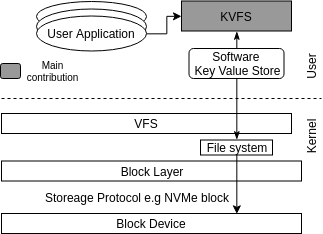

The diagram above was exported from draw.io. Its source (the exported page's mxGraphModel, read from the mxfile embedded in the PNG):
<mxGraphModel dx="883" dy="533" grid="1" gridSize="10" guides="1" tooltips="1" connect="1" arrows="1" fold="1" page="1" pageScale="1" pageWidth="827" pageHeight="1169" math="0" shadow="0">
  <root>
    <mxCell id="0" />
    <mxCell id="1" parent="0" />
    <mxCell id="aAR1mURUcqUKgPoHDHlb-8" value="" style="ellipse;whiteSpace=wrap;html=1;" parent="1" vertex="1">
      <mxGeometry x="115" y="67.5" width="110" height="30" as="geometry" />
    </mxCell>
    <mxCell id="aAR1mURUcqUKgPoHDHlb-10" value="" style="ellipse;whiteSpace=wrap;html=1;" parent="1" vertex="1">
      <mxGeometry x="115" y="75" width="110" height="35" as="geometry" />
    </mxCell>
    <mxCell id="DZ1v4YsmvW5WJsxoZB9X-6" value="" style="edgeStyle=orthogonalEdgeStyle;rounded=0;orthogonalLoop=1;jettySize=auto;html=1;" edge="1" parent="1" source="aAR1mURUcqUKgPoHDHlb-11" target="aAR1mURUcqUKgPoHDHlb-12">
      <mxGeometry relative="1" as="geometry" />
    </mxCell>
    <mxCell id="aAR1mURUcqUKgPoHDHlb-11" value="User Application" style="ellipse;whiteSpace=wrap;html=1;" parent="1" vertex="1">
      <mxGeometry x="115" y="82.5" width="110" height="35" as="geometry" />
    </mxCell>
    <mxCell id="aAR1mURUcqUKgPoHDHlb-12" value="KVFS" style="rounded=0;whiteSpace=wrap;html=1;gradientColor=none;fillColor=#999999;" parent="1" vertex="1">
      <mxGeometry x="260" y="67.5" width="110" height="30" as="geometry" />
    </mxCell>
    <mxCell id="aAR1mURUcqUKgPoHDHlb-15" style="edgeStyle=orthogonalEdgeStyle;rounded=0;orthogonalLoop=1;jettySize=auto;html=1;exitX=0.5;exitY=0;exitDx=0;exitDy=0;entryX=0.5;entryY=1;entryDx=0;entryDy=0;endArrow=classicThin;endFill=1;" parent="1" target="aAR1mURUcqUKgPoHDHlb-12" edge="1" source="aAR1mURUcqUKgPoHDHlb-18">
      <mxGeometry relative="1" as="geometry">
        <mxPoint x="335" y="120" as="sourcePoint" />
      </mxGeometry>
    </mxCell>
    <mxCell id="aAR1mURUcqUKgPoHDHlb-18" value="Software &lt;br&gt;Key Value Store" style="rounded=1;whiteSpace=wrap;html=1;fillColor=#FFFFFF;gradientColor=none;" parent="1" vertex="1">
      <mxGeometry x="267.5" y="115" width="95" height="30" as="geometry" />
    </mxCell>
    <mxCell id="aAR1mURUcqUKgPoHDHlb-19" value="" style="endArrow=none;dashed=1;html=1;strokeWidth=1;" parent="1" edge="1">
      <mxGeometry width="50" height="50" relative="1" as="geometry">
        <mxPoint x="80" y="165" as="sourcePoint" />
        <mxPoint x="400" y="165" as="targetPoint" />
      </mxGeometry>
    </mxCell>
    <mxCell id="aAR1mURUcqUKgPoHDHlb-20" value="User" style="text;html=1;strokeColor=none;fillColor=none;align=center;verticalAlign=middle;whiteSpace=wrap;rounded=0;rotation=-90;" parent="1" vertex="1">
      <mxGeometry x="370" y="122.5" width="40" height="20" as="geometry" />
    </mxCell>
    <mxCell id="aAR1mURUcqUKgPoHDHlb-21" value="VFS" style="rounded=0;whiteSpace=wrap;html=1;fillColor=#FFFFFF;gradientColor=none;" parent="1" vertex="1">
      <mxGeometry x="80" y="180" width="290" height="20" as="geometry" />
    </mxCell>
    <mxCell id="aAR1mURUcqUKgPoHDHlb-29" style="edgeStyle=orthogonalEdgeStyle;rounded=0;orthogonalLoop=1;jettySize=auto;html=1;exitX=0.5;exitY=1;exitDx=0;exitDy=0;entryX=0.5;entryY=0;entryDx=0;entryDy=0;strokeWidth=1;strokeColor=#000000;endArrow=classicThin;endFill=1;" parent="1" source="aAR1mURUcqUKgPoHDHlb-18" target="aAR1mURUcqUKgPoHDHlb-22" edge="1">
      <mxGeometry relative="1" as="geometry" />
    </mxCell>
    <mxCell id="aAR1mURUcqUKgPoHDHlb-32" value="Kernel&lt;br&gt;" style="text;html=1;strokeColor=none;fillColor=none;align=center;verticalAlign=middle;whiteSpace=wrap;rounded=0;rotation=-90;" parent="1" vertex="1">
      <mxGeometry x="370" y="194" width="40" height="20" as="geometry" />
    </mxCell>
    <mxCell id="aAR1mURUcqUKgPoHDHlb-22" value="File system" style="rounded=0;whiteSpace=wrap;html=1;fillColor=#FFFFFF;gradientColor=none;" parent="1" vertex="1">
      <mxGeometry x="279" y="206.5" width="72" height="15" as="geometry" />
    </mxCell>
    <mxCell id="aAR1mURUcqUKgPoHDHlb-37" value="" style="rounded=1;whiteSpace=wrap;html=1;fillColor=#999999;gradientColor=none;" parent="1" vertex="1">
      <mxGeometry x="79" y="130" width="20" height="15" as="geometry" />
    </mxCell>
    <mxCell id="aAR1mURUcqUKgPoHDHlb-38" value="Main contribution" style="text;html=1;strokeColor=none;fillColor=none;align=center;verticalAlign=middle;whiteSpace=wrap;rounded=0;fontSize=10;" parent="1" vertex="1">
      <mxGeometry x="111.5" y="127.5" width="40" height="20" as="geometry" />
    </mxCell>
    <mxCell id="DZ1v4YsmvW5WJsxoZB9X-1" value="Block Layer" style="rounded=0;whiteSpace=wrap;html=1;" vertex="1" parent="1">
      <mxGeometry x="80" y="227.5" width="300" height="20" as="geometry" />
    </mxCell>
    <mxCell id="DZ1v4YsmvW5WJsxoZB9X-9" value="Block Device" style="rounded=0;whiteSpace=wrap;html=1;" vertex="1" parent="1">
      <mxGeometry x="80" y="280" width="300" height="20" as="geometry" />
    </mxCell>
    <mxCell id="DZ1v4YsmvW5WJsxoZB9X-17" value="Storeage Protocol e.g NVMe block" style="text;html=1;strokeColor=none;fillColor=none;align=center;verticalAlign=middle;whiteSpace=wrap;rounded=0;" vertex="1" parent="1">
      <mxGeometry x="120" y="254" width="190" height="20" as="geometry" />
    </mxCell>
    <mxCell id="DZ1v4YsmvW5WJsxoZB9X-19" style="edgeStyle=orthogonalEdgeStyle;rounded=0;orthogonalLoop=1;jettySize=auto;html=1;exitX=0.5;exitY=1;exitDx=0;exitDy=0;entryX=0.784;entryY=0.017;entryDx=0;entryDy=0;entryPerimeter=0;strokeWidth=1;" edge="1" parent="1" source="aAR1mURUcqUKgPoHDHlb-22" target="DZ1v4YsmvW5WJsxoZB9X-9">
      <mxGeometry relative="1" as="geometry" />
    </mxCell>
  </root>
</mxGraphModel>